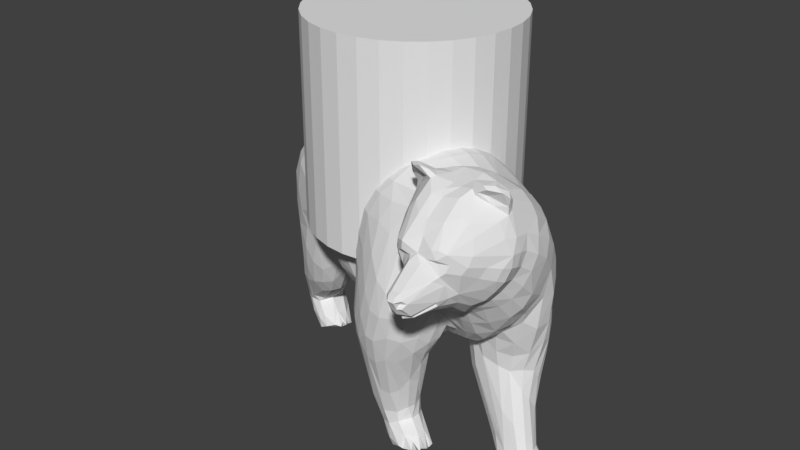 # Source: bear_holder.blend  (saved by Blender 2.79.0; exported with 4.5.12 LTS)
import bpy
from mathutils import Matrix  # noqa: F401  (used for matrix-valued properties, if any)

bpy.ops.wm.read_factory_settings(use_empty=True)
scene = bpy.context.scene
scene.name = 'Scene'

# ---- collections
col_collection_1 = bpy.data.collections.new('Collection 1'); scene.collection.children.link(col_collection_1)

# ---- world
world_world = bpy.data.worlds.new('World'); scene.world = world_world
world_world.color = (0.05088, 0.05088, 0.05088)
world_world.use_sun_shadow = False
world_world.sun_shadow_jitter_overblur = 0.0
world_world.cycles.sampling_method = 'MANUAL'

# ---- meshes
me_cylinder = bpy.data.meshes.new('Cylinder')
me_cylinder.from_pydata([(0.0, 1.0, -1.0), (0.0, 1.0, 1.0), (0.1951, 0.9808, -1.0), (0.1951, 0.9808, 1.0), (0.3827, 0.9239, -1.0), (0.3827, 0.9239, 1.0), (0.5556, 0.8315, -1.0), (0.5556, 0.8315, 1.0), (0.7071, 0.7071, -1.0), (0.7071, 0.7071, 1.0), (0.8315, 0.5556, -1.0), (0.8315, 0.5556, 1.0), (0.9239, 0.3827, -1.0), (0.9239, 0.3827, 1.0), (0.9808, 0.1951, -1.0), (0.9808, 0.1951, 1.0), (1.0, 7.55e-08, -1.0), (1.0, 7.55e-08, 1.0), (0.9808, -0.1951, -1.0), (0.9808, -0.1951, 1.0), (0.9239, -0.3827, -1.0), (0.9239, -0.3827, 1.0), (0.8315, -0.5556, -1.0), (0.8315, -0.5556, 1.0), (0.7071, -0.7071, -1.0), (0.7071, -0.7071, 1.0), (0.5556, -0.8315, -1.0), (0.5556, -0.8315, 1.0), (0.3827, -0.9239, -1.0), (0.3827, -0.9239, 1.0), (0.1951, -0.9808, -1.0), (0.1951, -0.9808, 1.0), (-3.258e-07, -1.0, -1.0), (-3.258e-07, -1.0, 1.0), (-0.1951, -0.9808, -1.0), (-0.1951, -0.9808, 1.0), (-0.3827, -0.9239, -1.0), (-0.3827, -0.9239, 1.0), (-0.5556, -0.8315, -1.0), (-0.5556, -0.8315, 1.0), (-0.7071, -0.7071, -1.0), (-0.7071, -0.7071, 1.0), (-0.8315, -0.5556, -1.0), (-0.8315, -0.5556, 1.0), (-0.9239, -0.3827, -1.0), (-0.9239, -0.3827, 1.0), (-0.9808, -0.1951, -1.0), (-0.9808, -0.1951, 1.0), (-1.0, 9.656e-07, -1.0), (-1.0, 9.656e-07, 1.0), (-0.9808, 0.1951, -1.0), (-0.9808, 0.1951, 1.0), (-0.9239, 0.3827, -1.0), (-0.9239, 0.3827, 1.0), (-0.8315, 0.5556, -1.0), (-0.8315, 0.5556, 1.0), (-0.7071, 0.7071, -1.0), (-0.7071, 0.7071, 1.0), (-0.5556, 0.8315, -1.0), (-0.5556, 0.8315, 1.0), (-0.3827, 0.9239, -1.0), (-0.3827, 0.9239, 1.0), (-0.1951, 0.9808, -1.0), (-0.1951, 0.9808, 1.0)], [], [(0, 1, 3, 2), (2, 3, 5, 4), (4, 5, 7, 6), (6, 7, 9, 8), (8, 9, 11, 10), (10, 11, 13, 12), (12, 13, 15, 14), (14, 15, 17, 16), (16, 17, 19, 18), (18, 19, 21, 20), (20, 21, 23, 22), (22, 23, 25, 24), (24, 25, 27, 26), (26, 27, 29, 28), (28, 29, 31, 30), (30, 31, 33, 32), (32, 33, 35, 34), (34, 35, 37, 36), (36, 37, 39, 38), (38, 39, 41, 40), (40, 41, 43, 42), (42, 43, 45, 44), (44, 45, 47, 46), (46, 47, 49, 48), (48, 49, 51, 50), (50, 51, 53, 52), (52, 53, 55, 54), (54, 55, 57, 56), (56, 57, 59, 58), (58, 59, 61, 60), (3, 1, 63, 61, 59, 57, 55, 53, 51, 49, 47, 45, 43, 41, 39, 37, 35, 33, 31, 29, 27, 25, 23, 21, 19, 17, 15, 13, 11, 9, 7, 5), (60, 61, 63, 62), (62, 63, 1, 0), (0, 2, 4, 6, 8, 10, 12, 14, 16, 18, 20, 22, 24, 26, 28, 30, 32, 34, 36, 38, 40, 42, 44, 46, 48, 50, 52, 54, 56, 58, 60, 62)])
me_cylinder.use_remesh_preserve_volume = False
me_cylinder.use_remesh_preserve_attributes = False
me_cylinder.use_mirror_vertex_groups = False
me_cylinder.update()
me_ours = bpy.data.meshes.new('Ours')
me_ours.from_pydata([(-1.048, 0.8243, 2.586), (-0.8735, 0.828, 2.652), (-0.9396, 0.9888, 2.509), (-1.034, -0.1496, 2.452), (-0.8569, -0.3257, 2.299), (-0.7621, -0.2831, 2.489), (-1.266, 0.9791, 2.293), (-1.47, 0.8207, 2.183), (-1.361, 0.7587, 2.378), (-1.111, 1.051, 1.35), (-0.9377, 0.9035, 0.9234), (-1.203, 0.9202, 1.496), (-0.7845, 0.6699, 0.7705), (-0.8508, 0.7606, 0.3638), (-0.6349, 0.6318, 0.694), (-0.4374, 1.173, 1.065), (-0.5535, 1.273, 1.534), (-0.3149, 1.147, 1.495), (-0.4189, -0.3961, 2.622), (-0.01137, -0.4372, 2.661), (-0.392, -0.2665, 2.739), (-0.2329, 1.005, 0.9848), (-0.1775, 1.009, 1.403), (-0.122, 0.8788, 1.204), (0.8735, -0.8031, 1.447), (0.8641, -0.874, 1.59), (0.7734, -0.9556, 1.328), (-0.3498, 0.7812, 2.736), (-0.1818, 0.6924, 2.749), (-0.05263, 0.7727, 2.61), (1.347, 0.08955, 1.844), (1.171, 0.1919, 1.985), (1.456, -0.04837, 2.111), (1.014, -0.8334, 1.614), (0.8643, -0.8909, 1.739), (0.9376, -0.797, 1.54), (1.541, -0.7256, 1.727), (1.364, -0.6772, 1.499), (1.471, -0.5999, 1.572), (0.7985, 0.1887, 0.9769), (0.7105, 0.09132, 1.243), (0.7958, 0.2576, 1.413), (1.351, -0.5083, 1.441), (1.31, -0.572, 1.398), (1.174, -0.4745, 1.295), (-0.7526, -0.4572, 2.114), (-0.6937, -0.4399, 2.311), (-0.0441, 0.2328, 0.9029), (-0.2703, 0.3539, 0.9029), (-0.211, 0.4874, 0.9675), (-0.8824, -0.2618, 1.675), (-0.7819, -0.3972, 1.56), (-0.8003, -0.4273, 1.8), (-1.332, 0.8786, 1.835), (-1.441, 0.9291, 1.81), (-1.38, 0.9521, 1.95), (0.6317, 0.3726, 1.397), (0.8005, 0.3195, 1.687), (0.1511, 0.2905, 0.9789), (0.2357, 0.04744, 0.9532), (-1.166, 0.8682, 2.476), (-1.085, 1.007, 2.408), (-0.8516, 1.299, 1.464), (-0.5958, 1.244, 1.173), (-0.7273, 1.247, 1.144), (-0.6299, -0.3187, 1.207), (-0.585, -0.1861, 1.06), (-0.4042, -0.3047, 1.068), (0.4103, -0.8901, 0.5552), (0.4942, -0.8589, 0.6139), (0.4898, -1.048, 1.028), (-0.02759, -0.6859, 0.8871), (0.06563, -0.7246, 0.424), (-0.02521, -0.8343, 1.086), (-0.1228, -0.7367, 1.965), (-0.08308, -0.7706, 1.653), (0.0791, -0.922, 1.69), (0.3758, -0.2429, 1.014), (0.5162, -0.1094, 1.028), (0.6776, -0.336, 1.09), (1.218, -0.4322, 0.2459), (1.287, -0.4789, 0.2886), (0.9691, -0.3731, 0.8422), (0.3472, -0.3858, 0.8783), (0.4629, -0.432, 0.8709), (0.4056, -0.4628, 0.4077), (0.0678, -0.4628, 0.985), (0.05932, -0.539, 0.5095), (-0.05195, -0.5758, 1.097), (0.2256, 0.09531, 2.775), (-0.2551, 0.1725, 2.896), (0.1403, -0.03201, 2.788), (0.747, 0.2495, 2.463), (0.6129, 0.2071, 2.604), (0.9648, -0.007199, 2.634), (-0.6263, 0.5973, 1.058), (-0.4198, 0.5874, 1.036), (-0.5643, 0.5057, 0.9742), (-1.595, 0.5682, 1.598), (-1.458, 0.6698, 1.674), (-1.494, 0.589, 1.355), (0.8961, -0.1268, 2.752), (1.679, -0.6442, 1.959), (1.64, -0.461, 1.856), (1.687, -0.3971, 2.086), (-0.9516, -0.2426, 1.643), (-1.029, -0.2402, 1.516), (-0.9805, -0.1785, 1.28), (-1.076, 0.4374, 1.061), (-0.9877, 0.3151, 1.035), (-1.306, 0.5153, 0.6149), (1.632, -0.4017, 1.797), (1.654, -0.2743, 1.79), (1.326, -0.372, 0.9286), (1.335, -0.4704, 0.5687), (1.466, -0.4699, 0.4721), (1.177, -0.3732, 0.2276), (0.965, -0.2658, 0.4881), (1.003, -0.1872, 0.3796), (1.447, -0.09534, 0.4792), (1.506, -0.2045, 0.5347), (1.597, -0.2883, 0.2052), (-1.522, -0.04607, 1.582), (-1.642, 0.09307, 1.693), (-1.59, 0.04062, 1.284), (-1.369, -0.1292, 2.052), (-1.298, -0.05422, 2.29), (-1.512, 0.02237, 2.086), (1.476, -0.1895, 0.1709), (1.427, -0.2352, 0.0365), (1.297, 0.01685, 0.4659), (1.175, 0.1904, 0.8889), (0.9382, 0.2461, 1.097), (0.9154, 0.309, 1.547), (-0.2953, -0.6548, 2.181), (-0.5758, -0.5847, 1.974), (-0.2772, -0.6699, 1.965), (-0.4462, -0.4347, 1.222), (-0.4916, 1.073, 2.413), (0.007165, 0.8248, 2.469), (-0.1061, 0.9291, 2.251), (0.5201, 0.6255, 1.828), (0.746, 0.4216, 1.87), (0.6156, 0.5215, 1.636), (0.4637, -0.9532, 2.219), (0.3157, -0.9146, 2.27), (0.299, -0.9909, 1.983), (0.441, -0.6791, 2.714), (0.6683, -0.8176, 2.603), (0.7298, -0.7448, 2.701), (0.2096, 0.7043, 1.371), (0.229, 0.7574, 1.553), (0.4251, 0.6477, 1.534), (0.2677, 0.3945, 1.074), (0.4927, 0.2351, 1.126), (0.4184, 0.1106, 1.04), (-0.1543, 0.1078, 0.8805), (-0.2074, -0.05162, 0.9074), (-0.5137, 0.1257, 0.9059), (-1.284, 0.1617, 2.498), (-1.392, 0.05259, 2.29), (-0.8266, 0.1742, 2.815), (-0.845, 0.414, 2.812), (-1.013, 0.2959, 2.736), (0.1986, -0.4099, 1.078), (0.2793, -0.3257, 1.03), (0.4031, -0.4019, 1.075), (-0.2137, -0.5315, 1.253), (-0.1732, -0.404, 1.093), (0.05038, -0.4872, 1.151), (-1.137, 0.2614, 0.6274), (-1.418, 0.3139, 0.3083), (-1.391, 0.4476, 0.3473), (-1.698, 0.3257, 1.546), (-1.633, 0.3816, 1.114), (-1.655, 0.284, 1.124), (0.9329, -0.8091, 2.872), (0.8613, -0.7703, 2.753), (0.8154, -0.8221, 2.692), (-1.188, 0.5446, 1.181), (-1.381, 0.571, 0.9727), (-1.342, 0.6, 1.233), (-1.136, 0.8209, 1.374), (0.144, -0.9274, 1.928), (0.2539, -1.037, 1.644), (0.2614, -1.022, 0.9614), (0.3225, -0.9128, 0.5705), (0.37, -1.04, 0.9535), (-1.817, 0.5368, 0.346), (-1.699, 0.524, 0.6817), (-1.72, 0.6257, 0.3912), (-1.418, 0.6009, 0.6112), (-1.526, 0.6312, 0.6363), (0.7279, -0.4801, 1.156), (1.027, -0.6088, 1.263), (0.9638, -0.6577, 1.353), (-0.9183, 1.005, 0.9246), (-1.008, 1.153, 1.276), (-0.8701, 1.104, 0.9517), (-0.4711, 0.928, 2.13e-07), (-0.7872, 1.022, 4.971e-08), (-0.5715, 1.057, 7.519e-08), (-0.8097, -0.007281, 2.759), (-0.9199, -0.09075, 2.623), (-0.6252, -0.2605, 2.638), (-1.075, 0.01907, 2.607), (-1.002, 0.1138, 2.704), (-1.195, 0.2682, 2.615), (-0.8389, 0.5411, 1.071), (-1.283, 0.7039, 1.653), (-1.135, 0.7054, 1.404), (-1.176, 0.6063, 1.393), (0.6835, -0.9676, 2.066), (0.6199, -0.9351, 2.275), (0.5356, -1.094, 1.74), (0.1849, 0.634, 2.573), (0.3892, 0.3307, 2.64), (0.538, 0.3749, 2.49), (0.3039, 0.7576, 2.108), (0.7653, 0.3983, 1.976), (-0.8827, 0.1374, 1.165), (-0.9918, 0.3447, 1.177), (-0.8067, 0.06325, 1.096), (-0.8413, -0.02578, 1.249), (-0.7034, -0.07484, 1.067), (-0.7337, -0.2312, 1.21), (-0.3583, 1.047, 2.307), (-0.4598, 1.182, 2.121), (-1.04, 1.25, 1.962), (-0.9412, 1.256, 2.074), (-0.8378, 1.312, 1.852), (-0.531, -0.5507, 1.51), (-0.6551, -0.5385, 1.73), (-0.6915, -0.4568, 1.515), (-0.9221, 0.8047, 0.475), (-0.9059, 1.002, 0.7949), (-0.8548, 1.089, 0.8173), (-0.8776, 1.098, 0.4518), (-0.01972, 0.5942, 2.736), (-0.1739, 0.3094, 2.876), (1.384, -0.8003, 1.651), (-0.762, 1.16, 0.9024), (-0.7075, 1.179, 0.4323), (-0.815, 1.142, 0.1726), (-0.5514, 1.187, 0.9034), (0.8225, -0.06086, 0.7071), (0.8446, 0.113, 0.8146), (1.001, -0.04111, 0.4528), (1.018, 0.121, 0.6814), (0.9671, 0.194, 0.8716), (-1.133, 0.1396, 0.6067), (-0.9217, 0.03774, 0.9865), (-1.092, -0.01097, 0.7715), (-0.6154, 1.174, 0.4743), (-0.5315, 1.14, 0.4836), (-0.5855, 1.088, 0.1381), (-0.2893, 1.003, 0.7503), (-0.3076, 0.9106, 0.5988), (0.4994, -0.7433, 0.3633), (0.4315, -0.8141, 0.3206), (0.05281, -0.6365, 0.4395), (0.5904, -0.4273, 2.829), (0.2812, -0.426, 2.734), (0.7196, -0.1721, 2.805), (0.4139, 0.0002645, 2.761), (0.3328, -0.1247, 2.778), (-1.67, 0.4797, 1.644), (-1.524, 0.5898, 2.188), (-1.636, 0.4289, 1.993), (-1.498, 0.4058, 2.301), (0.8064, -0.2578, 0.9705), (0.8944, -0.3422, 1.161), (0.7705, -0.2241, 1.14), (0.3256, -0.4279, 0.4341), (0.3266, -0.554, 1.707e-06), (0.5137, -0.716, 1.896e-06), (0.2409, -0.7032, 1.815e-06), (1.488, -0.3194, 1.153), (1.602, -0.233, 1.474), (1.581, -0.3756, 1.465), (1.403, -0.4213, 1.264), (1.308, -0.4759, 1.372), (1.216, -0.4426, 1.264), (-0.5742, 0.8367, 0.217), (-0.4982, 0.6495, 0.637), (-0.6325, 0.7519, 0.326), (-0.5168, 0.9761, 0.1897), (0.1716, -0.8481, 0.4296), (0.3008, -0.8455, 0.2945), (0.4363, -0.886, 2.024e-06), (-1.001, -0.2582, 2.249), (-1.181, -0.2486, 1.965), (-1.221, -0.2198, 1.616), (-1.106, -0.262, 1.72), (0.09564, 0.5084, 1.068), (0.1494, 0.6367, 1.222), (0.3637, 0.4998, 1.208), (-0.3695, 0.7106, 0.6163), (-0.3025, 0.8036, 0.619), (-0.3861, 0.444, 2.891), (-0.6123, 0.5657, 2.843), (-0.5739, 0.3548, 2.894), (-0.2676, 0.5463, 2.841), (-0.4487, 0.6554, 2.82), (-1.2, 0.07243, 0.5848), (-1.457, 0.2336, 0.3233), (-1.499, -0.01605, 0.9333), (-1.347, -0.1267, 1.144), (-1.479, -0.06271, 1.338), (-1.1, 1.177, 2.127), (-1.289, 1.025, 1.806), (1.323, 0.008258, 2.262), (1.099, 0.09876, 2.369), (1.291, -0.05781, 2.427), (1.612, -0.2106, 2.084), (0.626, -1.119, 1.532), (0.7054, -1.068, 1.445), (0.6626, -1.066, 1.767), (0.5615, -1.107, 1.311), (0.3939, -1.103, 1.214), (-1.503, 0.3843, 4.213e-07), (-1.753, 0.4996, 0.1704), (-1.675, 0.5943, 0.1635), (-1.646, 0.2318, 0.2602), (-1.492, 0.03041, 0.6333), (-1.593, 0.08244, 0.6437), (1.665, -0.3466, 2.282), (1.532, -0.2517, 2.401), (0.8894, -0.7099, 1.385), (0.7877, -0.5855, 1.261), (0.6514, -0.7524, 0.9189), (0.4996, -0.5796, 0.3744), (0.6464, -0.6375, 0.9685), (-0.08677, -0.5472, 2.563), (0.1525, -0.6744, 2.572), (0.2057, -0.5476, 2.67), (0.1414, -0.8552, 2.255), (-0.9069, 0.8531, 0.1322), (-0.9379, 0.9412, 0.1393), (-0.8276, 0.908, 1.389e-07), (-0.5405, 0.6393, 4.463e-07), (-0.8352, 0.8051, 0.04711), (-1.493, 0.5687, 0.2955), (-1.576, 0.6291, 0.257), (-1.386, 0.4642, 3.816e-07), (0.1014, 0.8745, 2.028), (0.1111, 0.8408, 2.269), (-0.0412, 0.8981, 1.892), (-0.09206, 0.7729, 1.486), (-0.1223, 0.8875, 1.75), (1.621, -0.3766, 0.2247), (1.556, -0.2429, 1.751e-06), (1.319, -0.3731, 0.03206), (-0.936, 0.4353, 1.098), (-0.6588, 0.3927, 0.9443), (-0.7284, 0.2842, 0.9611), (-0.3605, 0.2231, 0.8817), (-1.773, 0.316, 0.2521), (-1.659, 0.3918, 0.9276), (-1.772, 0.3695, 0.6163), (-1.669, 0.288, 0.968), (-0.287, 1.115, 1.706), (-0.4154, 1.198, 1.739), (-0.331, 1.13, 2.029), (-0.09942, 0.8923, 1.501), (0.8138, -0.6989, 1.23), (0.7291, -0.7965, 1.075), (0.7984, -0.8323, 1.228), (-0.5763, -0.5468, 2.203), (-0.09306, -0.6429, 2.444), (0.2463, -0.8156, 2.47), (0.7069, 0.404, 2.168), (0.2518, 0.7486, 2.301), (1.157, 0.1412, 2.189), (0.9754, 0.2649, 2.058), (0.9233, 0.2168, 2.321), (-1.275, 0.1882, 0.07818), (-1.325, 0.2881, 0.185), (-1.594, 0.1997, 0.1391), (-0.3735, 0.9524, 0.09865), (-0.4619, 0.6633, 0.1152), (-0.6631, 0.7803, 0.1956), (0.6902, -0.6271, 1.864e-06), (0.4576, -0.5021, 0.1872), (0.7596, -0.7116, 0.06215), (0.5201, -0.7112, 0.235), (0.5626, -0.8735, 0.1566), (0.6624, -0.7878, 0.1398), (-1.405, 0.4578, 0.2868), (-1.41, 0.5275, 0.05574), (-1.393, 0.5267, 0.1527), (-0.5592, 1.221, 2.13), (-0.7956, 1.171, 2.316), (-0.6221, 1.129, 2.381), (-0.7074, 0.9172, 2.631), (-0.2229, 0.65, 1.131), (-0.03569, 0.5664, 1.073), (-1.527, 0.7375, 2.133), (-1.437, 0.5796, 2.35), (-1.037, 0.5314, 2.707), (-1.27, 0.5318, 2.55), (-1.161, 0.4152, 2.644), (1.157, 0.09891, 0.6055), (1.485, -0.02426, 1.085), (1.473, -0.08735, 0.7919), (1.415, 0.01091, 0.7308), (0.676, -1.059, 1.29), (0.5917, -0.9917, 1.022), (1.501, -0.05229, 1.905), (1.499, -0.01236, 1.332), (1.439, 0.05739, 1.114), (1.368, 0.1264, 1.079), (-1.519, 0.5471, 0.9328), (-1.481, 0.5442, 1.074), (0.116, -0.4615, 0.509), (0.2189, -0.3889, 0.7917), (0.2225, -0.4157, 0.4908), (0.2252, -0.6117, 0.03922), (-0.137, 0.7506, 1.088), (-0.09799, 0.8061, 1.26), (-1.071, 1.24, 1.689), (-1.104, 1.166, 1.519), (-1.211, 1.135, 1.81), (-0.9582, 1.247, 1.406), (-1.68, 0.1845, 1.404), (-1.631, 0.3215, 2.037), (-1.58, 0.2189, 2.122), (1.061, 0.275, 1.846), (1.207, 0.2181, 1.373), (1.024, 0.2891, 1.564), (-0.9304, 0.1852, 1.019), (-1.25, 0.43, 0.5727), (1.603, -0.4542, 0.2247), (1.727, -0.5496, 0.1448), (1.781, -0.4781, 0.1102), (1.415, -0.522, 0.2042), (1.547, -0.5044, 0.2225), (1.049, -0.7665, 2.927), (1.3, -0.6989, 2.929), (1.31, -0.3412, 2.683), (1.178, -0.4548, 2.78), (1.449, -0.3457, 0.7611), (1.521, -0.629, 2.82), (-1.643, 0.178, 1.011), (-1.706, 0.195, 0.5673), (-1.596, 0.07972, 0.9333), (0.5758, -0.5216, 0.9611), (0.464, -0.5202, 0.3667), (0.663, -0.5125, 1.099), (0.1557, -1.012, 1.108), (0.05049, -0.9278, 1.078), (-0.9791, 0.6961, 1.248), (-0.7904, 0.629, 1.116), (-0.9968, 0.787, 1.11), (-0.8359, 0.6568, 1.017), (0.08981, -0.1654, 2.772), (-0.2967, -0.1451, 2.817), (0.07495, -0.3216, 2.726), (0.2833, -0.2677, 2.765), (1.263, -0.2102, 0.18), (1.208, -0.3056, 0.1825), (1.107, -0.1355, 0.3036), (-1.518, 0.2187, 0.272), (-1.457, 0.1439, 0.1164), (-1.563, 0.1847, 0.3384), (-1.308, 0.04797, 0.5529), (0.1108, -0.7975, 0.4212), (-0.306, -0.1816, 0.97), (-0.07987, -0.2935, 1.007), (-0.03753, 0.6935, 1.264), (0.02809, 0.7548, 1.436), (0.08124, 0.8315, 1.689), (-0.6668, 1.185, 0.8884), (-0.3124, 0.04303, 2.885), (-0.6386, 0.2412, 2.888), (-1.448, 0.1531, 6.365e-07), (-1.285, 0.2912, 5.581e-07), (-1.358, 0.1487, 0.04612), (-0.8312, 0.6644, 2.749), (0.654, -0.3017, 2.836), (1.161, -0.175, 2.648), (1.181, -0.02886, 0.3571), (1.327, -0.1329, 0.2257), (-1.336, -0.03514, 0.6923), (-1.133, -0.1899, 1.277), (-1.246, -0.1339, 0.9993), (-1.13, -0.1208, 0.9416), (1.619, -0.6759, 1.819), (1.548, -0.5173, 1.678), (1.488, -0.4598, 1.532), (-0.501, -0.6119, 1.752), (-0.3257, -0.635, 1.595), (-0.9253, 0.8933, 0.7436), (-0.9497, 0.9113, 0.4839), (-0.2622, -0.5893, 1.383), (-0.2045, -0.6457, 1.653), (1.757, -0.4009, 0.1213), (0.216, 0.7091, 2.449), (0.6198, 0.4108, 2.333), (-1.484, 0.1485, 2.239), (-1.395, 0.2637, 2.408), (-1.338, 0.4304, 2.501), (1.669, -0.6532, 0.07226), (1.515, -0.5761, 2.031e-06), (1.633, -0.3667, 1.879e-06), (1.73, -0.5524, 2.065e-06), (-0.2657, 0.6493, 0.9584), (-0.4487, 0.6034, 0.8578), (0.6448, -0.6883, 0.1401), (0.5166, -0.6079, 0.2222), (1.358, -0.5256, 0.09101), (1.485, -0.6006, 0.05722), (1.286, 0.1692, 1.021), (1.324, 0.0922, 0.7414), (-1.023, 1.124, 2.297), (-0.8707, 1.07, 2.449), (-0.7914, 0.2018, 1.016), (-0.5208, -0.04604, 0.9624), (-0.5269, -0.5257, 2.337), (-0.07105, -0.7229, 2.296), (0.4048, 0.5871, 1.359), (0.5416, 0.341, 1.228), (-0.3732, 0.7776, 3.689e-07), (-0.6677, 0.6941, 0.06659), (-0.4759, 0.6185, 0.08903), (-0.7764, 0.7737, 0.1416), (0.4166, -1.067, 1.815), (0.3573, -1.096, 1.509), (0.4848, -1.123, 1.495), (-1.641, 0.5249, 1.825), (-1.565, 0.5859, 2.044), (-1.548, 0.6269, 1.862), (-0.8414, -0.1884, 1.438), (-0.9649, -0.07456, 1.039), (-0.8605, -0.1137, 1.318), (0.7011, 0.05916, 1.089), (0.8618, -0.2128, 0.6575), (0.7253, -0.1166, 0.9794), (0.7562, -0.5151, 2.842), (0.8069, -0.6631, 2.771), (0.8918, -0.269, 2.811), (0.8309, -0.3914, 2.848), (-0.629, 1.283, 1.929), (-0.7215, 1.259, 2.105), (1.014, -0.6251, 2.818), (0.9511, -0.7055, 2.811), (0.6156, -0.0749, 1.104), (0.7097, -0.08341, 1.167), (-1.436, 0.7307, 1.831), (-1.513, 0.6968, 2.022), (-1.515, 0.8042, 1.795), (-1.449, 0.9582, 2.003), (-1.446, 0.9533, 1.91), (-1.295, 0.4554, 4.126e-07), (-1.196, 0.3594, 0.05648), (-1.508, 0.2638, 5.247e-07), (-1.733, 0.6183, 0.2491), (-1.626, 0.6493, 0.3882), (0.3614, -0.7781, 2.6), (-1.546, 0.7931, 1.981), (1.222, -0.6278, 1.344), (1.122, -0.5794, 1.261), (-0.7651, 0.7558, 0.2799), (-0.3292, 0.9096, 2.595), (-0.6966, 1.043, 2.513), (-0.9602, -0.2977, 2.105), (-1.287, 0.8519, 1.645), (-1.342, 0.6618, 1.492), (1.538, -0.1055, 1.216), (1.487, -0.2286, 0.9278), (1.491, -0.1634, 0.8166), (1.493, -0.2894, 0.6657), (-0.3164, 1.108, 1.232), (-0.1401, 0.9572, 1.637), (-0.2057, 1.036, 1.803), (0.4934, 0.1119, 2.711), (0.3052, 0.2126, 2.731), (1.306, -0.4285, 0.05648), (-1.446, 0.8415, 1.753), (-1.355, 0.7801, 1.805), (-0.5866, -0.1581, 2.758), (-0.4826, 0.1354, 2.903), (-0.6754, 0.07347, 2.85), (-0.5217, -0.0293, 2.853), (-0.9677, 1.292, 1.753), (-0.7826, 1.317, 1.628), (-1.676, 0.2734, 1.883), (-1.69, 0.2113, 1.647), (-1.686, 0.3914, 1.814), (1.235, -0.8364, 1.606), (1.215, -0.7332, 1.444), (0.5433, -0.5336, 0.04094), (0.4154, -0.4835, 1.668e-06), (0.607, -0.5966, 1.816e-06), (-0.09255, 0.4387, 2.826), (1.825, -0.387, 0.05031), (1.726, -0.2957, 1.841e-06), (1.548, -0.2268, 0.1857), (1.731, -0.3473, 1.887e-06), (0.3485, -0.4906, 1.657e-06), (0.2666, -0.5272, 0.06511), (-0.4199, -0.5004, 2.483), (1.549, -0.3927, 2.596), (1.36, -0.2433, 2.582), (1.474, -0.4198, 2.686), (1.719, -0.667, 2.515), (1.621, -0.4105, 2.512), (1.667, -0.6226, 2.635), (0.7549, -1.008, 1.747), (0.8484, -0.4406, 1.134), (1.032, -0.4144, 1.214), (1.054, -0.3905, 0.9809), (-0.9329, 1.015, 0.4612), (-0.7779, 1.112, -2.616e-08), (-0.8788, 1.028, 0.03798), (-0.9018, 1.06, 0.09841), (0.2558, 0.7838, 1.738), (0.4321, 0.6812, 1.704), (0.336, 0.7517, 1.895), (-1.815, 0.4088, 0.2143), (-1.595, 0.2344, 0.06215), (-1.773, 0.2965, 0.5132), (1.209, -0.4137, 1.106), (-1.34, 1.009, 2.082), (-1.386, 0.931, 2.183), (-1.146, 1.2, 1.92), (-1.248, 1.08, 2.129), (0.2393, -0.7808, 0.131), (-1.626, 0.596, 0.6639), (-1.568, 0.4795, 1.098), (0.7136, -0.9383, 1.141), (0.5766, -0.8178, 0.7448), (0.5842, -0.7022, 0.674), (-0.6952, 1.309, 1.765), (-0.6942, 1.3, 1.442), (-1.641, 0.1553, 1.925), (-1.556, -0.009869, 1.869), (-0.901, 0.9382, 0.05204), (-0.1579, -0.6915, 1.798), (-0.1217, -0.66, 1.624), (-0.07717, -0.6261, 1.416), (-0.07909, -0.7647, 1.523), (-0.2169, 0.7754, 0.8122), (-0.2128, 0.8925, 0.8188), (-1.207, -0.052, 0.7389), (-0.08194, -0.7548, 1.35), (0.004658, -0.8719, 1.567), (1.563, -0.1311, 1.551), (1.599, -0.1653, 1.88), (1.561, -0.2171, 1.267), (0.5563, -0.4615, 1.135), (-0.4235, 1.094, 0.6079), (-1.2, 0.6741, 2.56), (1.735, -0.5562, 2.263), (1.706, -0.4864, 2.406), (0.4119, -0.862, 2.463), (0.6396, -0.875, 2.483), (-1.115, 0.5279, 1.264), (-1.029, 0.6276, 1.229), (0.203, -1.044, 1.382), (0.06614, -0.963, 1.26), (-0.02636, -0.8714, 1.271), (1.088, -0.547, 2.819), (0.7425, -0.9367, 2.163), (0.7366, -0.9122, 2.399), (0.7572, -0.8669, 2.573), (-1.406, -0.1381, 1.768), (-0.3644, 0.6849, 0.1149), (-0.3934, 0.8572, 0.1539), (-0.5251, 0.8949, 0.217), (1.172, -0.7328, 2.947), (-0.6339, 0.596, 0.9283), (-0.8927, 0.7727, 0.844), (-1.642, 0.6392, 0.2318), (0.6868, -0.9178, 0.073), (0.5756, -0.9157, 0.04193), (0.3949, -0.8822, 0.05944), (0.3485, -0.8338, 0.1652), (1.432, -0.3139, 0.9532), (-0.4121, 0.2675, 2.911), (-0.6579, 0.0623, 0.9776), (-0.514, 0.3104, 0.9022), (0.5578, -0.9472, 0.07892), (-0.5366, 0.858, 2.693), (-0.6676, 0.7458, 2.756), (-0.1756, 0.9775, 1.992), (-0.05555, 0.9231, 2.04), (-0.3416, 0.7592, 0.09545), (-0.4788, 0.6565, 4.471e-07), (-0.4107, 0.6097, 0.05969), (1.606, -0.6179, 2.73), (1.786, -0.6211, 0.05623), (1.628, -0.6352, 2.111e-06), (-1.286, 0.5485, 0.8664), (0.5489, 0.4577, 1.359), (0.5952, 0.5017, 1.516), (-0.5249, 0.9967, 2.559), (0.1067, -0.04941, 0.9202), (1.335, -0.2636, 0.06067), (-0.9398, -0.3017, 1.945), (-0.7628, -0.4685, 1.958), (0.6163, -0.8429, 2.032e-06), (-0.2454, 1.019, 2.117), (-1.211, 0.01608, 2.471), (-0.2913, 0.8415, 0.06807), (-0.3603, 0.9164, 2.515e-07), (-1.401, 0.1617, 0.1623), (-1.027, -0.2709, 1.836), (-1.274, -0.1702, 1.397), (-1.409, -0.05588, 0.845), (-0.01562, 0.3934, 0.9636), (1.121, -0.002603, 2.514), (1.384, 0.1099, 1.403), (1.201, 0.2111, 1.752), (-1.525, 0.8955, 1.805), (-0.7035, 1.142, 0.1075), (0.5775, -0.7489, 1.941e-06), (0.8831, -0.3039, 0.7673), (-0.6639, -0.4018, 1.353), (-0.7567, -0.3221, 1.351), (-0.4329, 0.4274, 0.9256), (-0.4976, -0.5044, 1.366), (-1.835, 0.4378, 0.3078), (-1.807, 0.5325, 0.236), (0.7586, -0.7907, 0.05525), (0.6652, -0.7805, 1.991e-06), (0.7153, -0.7086, 1.941e-06), (1.83, -0.57, 0.05204), (0.7594, -0.8804, 0.06117), (0.6451, -0.8532, 0.112), (-0.2169, 1.064, 1.59), (1.096, -0.7206, 1.411), (-0.8931, -0.1852, 1.451), (0.8665, 0.3407, 1.875), (-1.752, 0.4495, 0.6477), (0.2932, -1.083, 1.222), (-0.04661, -0.5828, 1.29), (-0.08203, -0.7257, 1.146), (0.5157, -0.6665, 0.3571), (0.3012, -0.8007, 1.915e-06), (1.224, -0.3951, 0.953), (1.355, -0.3764, 1.098), (0.4428, -0.8121, 0.2165), (-1.279, 0.3764, 0.1329), (0.876, -0.9334, 1.958), (0.7743, -0.9495, 1.945), (0.8841, -0.8951, 1.818), (0.05282, -0.1863, 0.9485), (-0.3216, 1.099, 1.01), (0.719, 0.03526, 0.9616), (-0.3402, 0.6443, 0.06116), (-0.08227, -0.7529, 2.107), (-1.598, 0.4782, 0.9547), (-1.176, 0.5519, 1.289), (1.143, -0.8635, 1.63), (1.739, -0.4749, 2e-06), (1.777, -0.4075, 1.951e-06), (-0.574, -0.4165, 2.497), (-0.3415, 0.8422, 3.208e-07), (-0.3141, 0.6908, 0.05648), (-1.362, -0.1504, 1.552), (-1.275, 0.3853, 4.787e-07), (-1.216, 0.2199, 0.06462), (-0.3039, 0.6718, 0.7877), (-1.196, 0.28, 0.06807), (-0.5007, 1.236, 1.978), (1.758, -0.4402, 1.975e-06), (1.861, -0.5022, 0.05574), (0.6771, -0.8272, 2.034e-06), (-0.434, 0.6979, 4.226e-07), (-0.281, 0.7574, 0.07029), (-0.3167, 0.7892, 0.09693), (-1.142, -0.2249, 1.491), (-1.241, 0.2741, 0.09323), (1.341, -1.367, 2.764), (1.2, -1.205, 2.872), (1.189, -1.379, 2.74), (1.708, -0.9574, 2.601), (1.704, -0.8098, 2.58), (1.634, -0.9255, 2.797), (1.576, -1.319, 2.545), (1.674, -1.062, 2.614), (1.621, -1.061, 2.748), (1.305, -0.8305, 2.969), (1.428, -0.8393, 2.938), (1.191, -1.058, 2.935), (1.132, -0.8416, 2.971), (1.09, -0.9478, 2.955), (0.7827, -1.007, 2.534), (0.7906, -0.9435, 2.692), (0.7744, -0.9371, 2.438), (0.7901, -0.9811, 2.369), (0.8318, -1.0, 2.185), (0.8231, -1.167, 2.422), (1.582, -1.18, 2.209), (1.469, -1.338, 2.196), (1.544, -1.103, 2.058), (1.217, -1.328, 1.994), (1.296, -1.326, 2.003), (1.267, -1.548, 2.051), (0.983, -0.9403, 1.863), (1.019, -0.8869, 1.729), (1.079, -0.9471, 1.822), (1.093, -1.512, 2.116), (1.051, -1.416, 2.167), (1.092, -1.392, 2.082), (0.9992, -1.485, 2.575), (0.9488, -1.288, 2.744), (0.8822, -1.249, 2.659), (1.587, -1.245, 2.33), (1.525, -1.388, 2.396), (1.081, -1.503, 2.379), (1.161, -1.803, 2.296), (1.177, -1.575, 2.479), (1.367, -1.297, 2.028), (1.395, -1.44, 2.113), (1.341, -1.515, 2.082), (1.282, -1.793, 2.344), (1.379, -1.545, 2.361), (1.284, -1.574, 2.484), (1.218, -1.456, 2.65), (1.1, -1.368, 2.761), (1.072, -1.525, 2.594), (1.402, -1.49, 2.383), (1.381, -1.485, 2.488), (1.303, -1.527, 2.514), (1.12, -1.09, 1.872), (1.231, -1.138, 1.867), (1.158, -1.167, 1.904), (1.065, -1.279, 2.049), (1.015, -1.361, 2.186), (0.9584, -1.129, 2.015), (1.258, -1.225, 1.951), (1.345, -1.215, 1.972), (1.503, -0.9568, 1.98), (1.387, -0.9933, 1.888), (1.619, -1.084, 2.15), (1.728, -0.9118, 2.468), (1.717, -0.9384, 2.343), (1.7, -0.8604, 2.309), (0.9049, -1.141, 2.125), (1.153, -1.526, 2.501), (1.069, -1.49, 2.471), (1.516, -0.8601, 1.883), (1.726, -0.7485, 2.229), (1.749, -0.7056, 2.37), (1.221, -1.522, 2.537), (1.07, -1.528, 2.523), (0.9541, -0.883, 2.925), (1.035, -0.8643, 2.955), (0.8721, -1.048, 2.838), (1.421, -1.451, 2.3), (1.342, -1.789, 2.266), (1.411, -1.518, 2.188), (1.056, -1.467, 2.286), (1.074, -1.529, 2.167), (1.149, -1.793, 2.243), (1.159, -1.515, 2.066), (1.223, -1.677, 2.062), (1.546, -1.274, 2.67), (1.388, -1.522, 2.53), (1.339, -1.74, 2.143), (1.144, -1.734, 2.152), (1.318, -1.821, 2.227), (0.8935, -1.014, 2.044), (1.547, -1.047, 2.849), (1.429, -1.114, 2.921), (1.443, -1.267, 2.81), (1.309, -0.9607, 2.957), (1.628, -1.211, 2.424), (1.726, -1.013, 2.479), (1.72, -1.019, 2.367), (1.685, -1.052, 2.249), (1.649, -0.8897, 2.193), (1.606, -0.8239, 1.971), (1.46, -1.154, 2.007), (1.425, -1.291, 2.085), (1.34, -1.076, 1.867), (1.0, -1.265, 2.819), (1.015, -1.119, 2.941), (1.174, -1.146, 2.91), (1.104, -1.22, 2.882), (0.7735, -0.9113, 2.55), (0.8697, -1.187, 2.263), (0.866, -1.308, 2.509), (0.9389, -1.421, 2.461), (1.576, -0.924, 2.075), (1.678, -0.787, 2.09), (1.344, -1.195, 2.9), (1.342, -1.517, 2.599), (1.039, -1.476, 2.375), (0.965, -1.438, 2.411), (0.9017, -1.049, 2.911), (0.7504, -1.006, 2.877), (0.795, -0.9961, 2.815), (0.8109, -0.8932, 2.695), (0.8742, -0.8835, 2.831), (0.8628, -0.9133, 2.88), (0.8254, -0.9206, 2.83), (0.7638, -0.9629, 2.921), (0.8532, -1.065, 3.018), (0.9819, -0.9976, 2.956), (0.9193, -0.9344, 2.928), (1.644, -0.9858, 2.846), (1.672, -1.006, 2.927), (1.637, -1.057, 2.978), (1.584, -0.8955, 2.861), (1.508, -1.058, 2.92), (1.429, -0.9928, 2.956), (1.586, -0.9951, 2.983), (1.488, -0.9311, 2.936), (1.387, -1.094, 2.955), (1.491, -1.103, 3.015), (1.274, -1.085, 2.934), (1.189, -1.773, 2.136), (1.256, -1.808, 2.161), (1.215, -1.835, 2.217), (1.16, -1.008, 1.829), (1.401, -1.501, 2.608), (1.457, -1.477, 2.581), (1.23, -1.005, 1.822), (0.9597, -0.9977, 1.939), (1.029, -1.013, 1.896), (1.179, -1.69, 2.092), (1.323, -1.685, 2.1), (1.365, -1.53, 2.176), (1.311, -1.707, 2.134), (0.8322, -1.098, 2.987), (0.8169, -0.9976, 2.974), (0.943, -1.323, 2.258), (0.8917, -1.328, 2.383), (1.037, -1.079, 2.957), (0.9718, -1.089, 2.994), (1.722, -0.83, 2.443), (1.431, -1.4, 2.176), (1.4, -1.501, 2.141), (0.7964, -0.9503, 2.212), (1.202, -1.796, 2.339), (1.166, -0.9325, 1.77), (1.246, -0.9216, 1.756), (1.407, -0.9116, 1.834), (1.562, -1.356, 2.46), (0.7878, -0.9539, 2.818), (0.8048, -1.122, 2.593), (0.7998, -1.024, 2.748), (1.132, -1.544, 2.13), (1.155, -1.696, 2.123), (1.194, -1.72, 2.129), (1.252, -1.735, 2.127), (1.258, -1.76, 2.13), (1.277, -1.679, 2.067), (1.216, -1.532, 2.048), (1.163, -1.247, 1.964), (1.048, -1.167, 1.957), (1.536, -0.9036, 2.903), (1.646, -0.9932, 2.974), (1.659, -0.9582, 2.9), (1.521, -0.8154, 2.89), (1.253, -1.734, 2.085), (0.7694, -1.053, 2.989), (1.125, -1.296, 2.013), (1.662, -1.129, 2.282), (0.9006, -1.116, 3.016), (0.976, -1.115, 2.95), (0.7353, -0.9829, 2.904), (1.275, -1.833, 2.219), (1.577, -1.073, 3.026), (1.533, -1.116, 2.994), (1.468, -1.457, 2.493), (1.301, -1.002, 1.839), (1.007, -1.493, 2.486), (1.328, -0.9168, 1.781), (1.444, -1.474, 2.422), (1.641, -0.9787, 2.772), (1.696, -1.099, 2.389), (1.487, -1.28, 2.758), (1.447, -1.112, 2.949), (1.2, -1.812, 2.26), (1.206, -1.837, 2.323), (1.182, -1.831, 2.289), (1.217, -1.867, 2.284), (1.316, -1.822, 2.296), (1.287, -1.81, 2.256), (1.274, -1.844, 2.324), (1.274, -1.867, 2.283)], [], [(0, 1, 2), (3, 4, 5), (6, 7, 8), (9, 10, 11), (12, 13, 14), (15, 16, 17), (18, 19, 20), (21, 22, 23), (24, 25, 26), (27, 28, 29), (30, 31, 32), (33, 34, 35), (36, 37, 38), (39, 40, 41), (42, 43, 44), (45, 46, 4), (47, 48, 49), (50, 51, 52), (53, 54, 55), (40, 56, 57), (58, 59, 47), (6, 60, 61), (62, 63, 64), (65, 66, 67), (68, 69, 70), (71, 72, 73), (74, 75, 76), (77, 78, 79), (80, 81, 82), (83, 84, 85), (86, 87, 88), (89, 90, 91), (92, 93, 94), (95, 96, 97), (98, 99, 100), (101, 94, 93), (102, 103, 104), (105, 106, 107), (108, 109, 110), (104, 111, 112), (113, 114, 115), (116, 117, 118), (119, 120, 121), (122, 123, 124), (125, 126, 127), (128, 129, 130), (131, 132, 133), (134, 135, 136), (65, 67, 137), (138, 139, 140), (141, 142, 143), (144, 145, 146), (147, 148, 149), (150, 151, 152), (153, 154, 155), (156, 157, 158), (126, 159, 160), (161, 162, 163), (164, 165, 166), (167, 168, 169), (170, 171, 172), (173, 174, 175), (176, 177, 178), (179, 180, 181), (182, 11, 10), (183, 184, 146), (185, 186, 187), (188, 189, 190), (191, 192, 180), (77, 166, 165), (166, 77, 79), (193, 194, 195), (196, 197, 198), (199, 200, 201), (202, 203, 204), (205, 206, 207), (208, 95, 97), (209, 210, 211), (212, 213, 214), (215, 216, 217), (141, 218, 219), (220, 221, 222), (223, 224, 225), (226, 227, 138), (228, 229, 230), (231, 232, 233), (51, 232, 52), (234, 13, 12), (235, 236, 237), (215, 238, 216), (89, 239, 90), (36, 240, 37), (241, 242, 243), (244, 63, 15), (245, 246, 247), (131, 248, 249), (250, 251, 252), (109, 221, 220), (253, 244, 254), (255, 256, 257), (258, 69, 259), (260, 71, 87), (261, 262, 147), (263, 264, 265), (266, 174, 173), (267, 268, 269), (245, 118, 117), (270, 271, 272), (83, 85, 273), (274, 275, 276), (277, 278, 279), (280, 281, 282), (283, 284, 285), (255, 257, 286), (185, 287, 288), (276, 275, 289), (125, 290, 3), (291, 292, 293), (294, 295, 296), (297, 283, 298), (299, 300, 301), (302, 27, 303), (250, 304, 305), (306, 307, 308), (229, 228, 309), (11, 310, 9), (311, 312, 313), (314, 104, 112), (315, 316, 317), (70, 318, 319), (320, 321, 322), (323, 324, 325), (326, 314, 327), (195, 328, 329), (330, 331, 332), (333, 334, 335), (146, 145, 336), (337, 234, 338), (339, 340, 341), (342, 343, 191), (320, 322, 344), (345, 140, 346), (347, 348, 349), (121, 120, 350), (129, 351, 352), (353, 354, 355), (156, 158, 356), (325, 357, 323), (358, 359, 360), (361, 362, 363), (364, 349, 348), (365, 366, 332), (24, 26, 367), (135, 134, 368), (369, 336, 370), (371, 219, 372), (373, 374, 375), (376, 377, 171), (357, 378, 323), (286, 379, 255), (380, 283, 381), (382, 383, 384), (385, 386, 387), (377, 388, 171), (389, 343, 390), (391, 392, 393), (1, 394, 2), (97, 96, 49), (395, 295, 396), (8, 397, 398), (399, 400, 401), (131, 130, 402), (403, 404, 405), (70, 406, 318), (407, 70, 69), (30, 408, 409), (410, 405, 411), (192, 412, 180), (181, 180, 413), (414, 415, 416), (417, 260, 87), (418, 348, 395), (419, 364, 348), (420, 421, 422), (197, 423, 241), (124, 123, 424), (425, 426, 269), (427, 428, 429), (371, 374, 219), (251, 170, 430), (431, 109, 170), (432, 433, 434), (435, 436, 114), (437, 177, 176), (438, 439, 440), (200, 199, 340), (441, 113, 115), (280, 277, 279), (438, 442, 439), (327, 311, 313), (443, 444, 445), (424, 443, 124), (84, 446, 447), (332, 448, 365), (183, 76, 184), (287, 449, 450), (208, 451, 452), (451, 453, 454), (455, 456, 457), (261, 458, 262), (459, 460, 461), (246, 248, 247), (462, 323, 463), (464, 305, 465), (276, 72, 417), (450, 72, 466), (66, 467, 67), (168, 468, 164), (395, 348, 469), (470, 347, 471), (241, 472, 242), (423, 64, 241), (455, 473, 456), (474, 162, 161), (378, 463, 323), (475, 476, 477), (478, 0, 399), (300, 162, 301), (263, 265, 479), (440, 480, 101), (459, 461, 481), (130, 482, 481), (483, 464, 465), (484, 485, 486), (487, 488, 103), (489, 280, 279), (137, 168, 167), (490, 491, 136), (234, 492, 493), (182, 10, 453), (88, 87, 71), (494, 495, 491), (121, 350, 496), (128, 351, 129), (372, 497, 498), (139, 346, 140), (269, 499, 500), (400, 501, 207), (502, 436, 435), (503, 504, 505), (418, 395, 506), (95, 507, 96), (508, 383, 509), (446, 331, 447), (510, 81, 80), (502, 435, 511), (428, 131, 429), (512, 513, 131), (309, 514, 229), (393, 392, 515), (222, 221, 516), (66, 517, 467), (311, 327, 32), (32, 31, 373), (518, 519, 369), (5, 4, 46), (296, 150, 520), (521, 56, 40), (340, 199, 522), (523, 524, 525), (214, 144, 526), (526, 527, 528), (529, 268, 530), (531, 99, 98), (415, 164, 166), (86, 415, 414), (225, 532, 223), (107, 533, 534), (39, 535, 40), (245, 536, 537), (538, 147, 539), (440, 540, 541), (17, 16, 362), (542, 230, 543), (297, 284, 283), (506, 96, 507), (437, 544, 545), (544, 538, 539), (154, 40, 546), (535, 547, 40), (548, 549, 550), (551, 55, 552), (553, 390, 554), (555, 344, 476), (253, 254, 255), (255, 379, 201), (556, 188, 190), (557, 191, 343), (334, 147, 335), (147, 558, 148), (398, 267, 269), (550, 549, 559), (79, 272, 271), (560, 561, 44), (523, 525, 341), (14, 13, 562), (563, 139, 138), (393, 515, 564), (565, 45, 4), (565, 290, 291), (209, 566, 210), (567, 100, 99), (568, 569, 570), (350, 120, 571), (572, 17, 22), (573, 361, 574), (101, 93, 575), (576, 216, 238), (504, 503, 352), (577, 510, 80), (548, 578, 579), (548, 579, 209), (202, 204, 580), (581, 582, 583), (421, 420, 423), (584, 585, 62), (586, 587, 123), (266, 173, 588), (589, 590, 37), (560, 590, 194), (591, 592, 383), (274, 593, 275), (576, 238, 594), (302, 28, 27), (595, 596, 597), (598, 596, 595), (274, 599, 593), (599, 600, 414), (18, 333, 19), (518, 369, 601), (602, 603, 604), (605, 606, 607), (316, 34, 608), (609, 271, 610), (611, 82, 435), (235, 237, 612), (613, 614, 615), (152, 616, 617), (345, 218, 618), (357, 619, 620), (360, 359, 621), (610, 271, 611), (282, 622, 280), (623, 551, 624), (625, 623, 626), (78, 155, 546), (154, 546, 155), (441, 115, 432), (433, 432, 436), (287, 627, 288), (72, 627, 466), (412, 628, 189), (174, 98, 629), (330, 630, 631), (632, 631, 258), (633, 542, 16), (585, 634, 62), (635, 426, 425), (125, 127, 636), (487, 103, 102), (637, 338, 615), (637, 337, 338), (638, 75, 74), (639, 640, 641), (506, 642, 418), (21, 23, 643), (485, 644, 486), (486, 252, 533), (641, 640, 645), (646, 641, 645), (647, 648, 112), (568, 649, 569), (650, 448, 446), (329, 193, 195), (651, 256, 255), (572, 22, 21), (60, 6, 8), (0, 652, 399), (102, 104, 653), (605, 654, 606), (655, 144, 656), (498, 215, 217), (371, 375, 374), (208, 657, 658), (516, 221, 353), (659, 76, 660), (646, 645, 661), (438, 440, 662), (440, 541, 662), (74, 76, 183), (369, 519, 336), (663, 664, 213), (213, 664, 665), (666, 125, 636), (291, 666, 292), (283, 667, 668), (298, 283, 669), (670, 544, 437), (494, 491, 231), (491, 490, 231), (291, 290, 125), (125, 666, 291), (319, 528, 527), (449, 659, 660), (132, 39, 133), (246, 249, 248), (95, 454, 671), (454, 452, 451), (345, 618, 616), (347, 470, 348), (533, 223, 534), (430, 223, 251), (630, 407, 631), (25, 316, 26), (279, 111, 489), (112, 111, 279), (12, 672, 234), (234, 672, 492), (159, 207, 501), (205, 207, 159), (506, 395, 96), (395, 49, 96), (389, 322, 673), (557, 673, 556), (674, 386, 675), (627, 676, 677), (649, 678, 569), (113, 441, 678), (473, 581, 583), (239, 679, 90), (222, 516, 680), (681, 158, 355), (259, 69, 68), (677, 682, 386), (162, 300, 478), (683, 684, 303), (685, 140, 686), (226, 363, 227), (624, 626, 623), (6, 514, 309), (687, 668, 667), (688, 689, 340), (690, 602, 604), (691, 502, 692), (502, 433, 436), (296, 154, 153), (521, 296, 520), (513, 411, 405), (513, 119, 128), (108, 110, 693), (353, 221, 657), (480, 94, 101), (602, 313, 603), (445, 444, 325), (124, 306, 308), (409, 408, 647), (403, 568, 570), (521, 520, 694), (695, 57, 56), (683, 303, 27), (138, 696, 563), (47, 59, 697), (156, 48, 47), (698, 460, 459), (130, 129, 482), (50, 52, 699), (699, 52, 700), (677, 676, 682), (701, 675, 289), (702, 363, 226), (361, 363, 574), (133, 39, 41), (142, 57, 143), (441, 569, 678), (570, 569, 571), (620, 321, 320), (476, 475, 555), (126, 703, 159), (203, 3, 5), (609, 194, 193), (561, 609, 610), (704, 705, 379), (201, 379, 705), (305, 171, 250), (171, 462, 706), (699, 291, 707), (707, 50, 699), (332, 366, 330), (330, 366, 630), (400, 8, 398), (652, 60, 8), (80, 116, 577), (698, 352, 460), (708, 485, 484), (306, 709, 307), (186, 185, 288), (288, 259, 68), (47, 49, 710), (294, 296, 153), (92, 94, 711), (711, 94, 480), (712, 428, 713), (411, 712, 410), (624, 551, 7), (551, 714, 559), (86, 414, 87), (417, 87, 414), (243, 242, 715), (255, 715, 253), (408, 648, 647), (327, 314, 32), (490, 136, 135), (700, 52, 232), (625, 422, 623), (53, 623, 310), (716, 701, 289), (508, 385, 387), (284, 14, 285), (95, 671, 507), (116, 80, 117), (80, 82, 717), (533, 251, 223), (252, 251, 533), (548, 209, 567), (209, 211, 567), (137, 718, 65), (225, 719, 532), (681, 355, 354), (720, 97, 49), (563, 683, 27), (27, 29, 563), (160, 500, 499), (127, 426, 635), (552, 714, 551), (54, 53, 578), (170, 250, 171), (250, 170, 251), (642, 23, 418), (419, 348, 418), (167, 721, 137), (137, 721, 718), (334, 369, 370), (558, 655, 656), (722, 621, 359), (556, 723, 188), (9, 197, 196), (310, 421, 9), (461, 460, 118), (245, 247, 118), (724, 387, 725), (593, 726, 725), (583, 202, 580), (20, 457, 456), (691, 433, 502), (727, 434, 433), (531, 529, 530), (397, 549, 530), (451, 182, 453), (210, 658, 657), (387, 728, 725), (387, 386, 729), (23, 22, 364), (573, 730, 361), (194, 731, 195), (35, 195, 731), (128, 119, 597), (597, 596, 128), (117, 80, 717), (717, 537, 536), (347, 345, 471), (686, 140, 345), (182, 451, 210), (182, 210, 566), (365, 24, 367), (35, 328, 195), (415, 166, 83), (415, 83, 273), (326, 653, 104), (104, 314, 326), (694, 152, 695), (695, 152, 617), (563, 29, 139), (498, 497, 215), (86, 164, 415), (168, 164, 169), (179, 108, 693), (180, 179, 693), (105, 107, 732), (50, 532, 719), (631, 407, 69), (69, 258, 631), (270, 82, 271), (611, 271, 82), (733, 374, 427), (374, 373, 31), (576, 239, 89), (264, 101, 575), (653, 654, 605), (557, 556, 190), (192, 628, 412), (198, 197, 241), (237, 236, 241), (440, 101, 540), (101, 264, 263), (257, 298, 669), (642, 643, 23), (734, 188, 359), (722, 359, 188), (229, 514, 392), (391, 543, 392), (92, 375, 498), (312, 92, 711), (185, 187, 319), (735, 659, 449), (88, 736, 169), (737, 736, 88), (396, 710, 49), (49, 395, 396), (535, 537, 547), (537, 270, 272), (140, 702, 226), (138, 140, 226), (601, 369, 333), (333, 369, 334), (331, 632, 738), (331, 509, 383), (627, 72, 276), (627, 276, 739), (167, 169, 736), (494, 640, 495), (740, 113, 741), (113, 277, 741), (706, 376, 171), (475, 477, 463), (57, 142, 733), (374, 733, 219), (742, 385, 258), (331, 738, 385), (458, 455, 457), (264, 91, 265), (230, 229, 543), (543, 229, 392), (503, 510, 577), (502, 511, 692), (583, 582, 202), (163, 206, 161), (177, 149, 148), (544, 539, 545), (529, 531, 98), (98, 174, 266), (325, 444, 357), (722, 357, 621), (526, 528, 214), (214, 315, 317), (172, 431, 170), (390, 388, 743), (446, 332, 331), (332, 446, 448), (662, 541, 538), (479, 458, 261), (252, 486, 644), (304, 465, 305), (744, 745, 746), (663, 213, 212), (589, 37, 240), (191, 110, 342), (110, 172, 342), (155, 78, 59), (59, 58, 155), (608, 34, 745), (212, 214, 317), (525, 380, 381), (285, 14, 562), (42, 38, 37), (280, 489, 281), (615, 243, 613), (237, 241, 243), (33, 746, 34), (746, 745, 34), (697, 157, 156), (47, 697, 156), (457, 20, 19), (458, 457, 262), (647, 112, 278), (278, 112, 279), (697, 747, 157), (747, 164, 468), (748, 256, 651), (244, 15, 254), (588, 173, 587), (175, 424, 173), (246, 245, 749), (245, 537, 749), (135, 368, 45), (700, 232, 135), (423, 62, 64), (420, 62, 423), (398, 501, 400), (501, 269, 500), (667, 380, 750), (380, 667, 283), (136, 751, 134), (336, 519, 751), (405, 404, 120), (120, 570, 571), (353, 208, 354), (208, 353, 657), (177, 148, 178), (213, 665, 656), (136, 638, 74), (136, 491, 495), (442, 604, 439), (690, 604, 442), (333, 335, 19), (262, 457, 19), (179, 221, 108), (221, 109, 108), (360, 621, 443), (175, 443, 424), (579, 566, 209), (566, 53, 310), (307, 709, 485), (485, 483, 644), (174, 358, 360), (752, 174, 629), (646, 661, 660), (450, 73, 72), (564, 2, 394), (563, 696, 683), (180, 412, 413), (412, 752, 629), (479, 265, 458), (265, 455, 458), (338, 234, 493), (338, 612, 615), (576, 594, 239), (302, 303, 299), (601, 333, 18), (203, 5, 204), (753, 657, 221), (567, 211, 753), (114, 611, 435), (622, 610, 611), (586, 123, 635), (636, 127, 635), (594, 299, 239), (239, 299, 679), (681, 354, 97), (208, 97, 354), (635, 123, 636), (123, 122, 636), (550, 578, 548), (54, 578, 714), (590, 589, 754), (35, 731, 33), (16, 634, 585), (63, 16, 15), (434, 727, 755), (505, 504, 755), (156, 356, 48), (681, 97, 720), (130, 481, 402), (481, 247, 248), (493, 492, 235), (196, 10, 9), (349, 685, 347), (574, 349, 573), (756, 595, 496), (121, 496, 595), (224, 517, 66), (225, 224, 66), (5, 46, 757), (204, 5, 757), (150, 152, 520), (694, 520, 152), (303, 300, 299), (303, 684, 300), (574, 685, 349), (363, 685, 574), (30, 409, 712), (713, 30, 712), (385, 742, 386), (677, 386, 742), (72, 71, 260), (417, 72, 260), (158, 157, 467), (157, 747, 468), (53, 579, 578), (579, 53, 566), (32, 373, 311), (311, 373, 312), (758, 522, 199), (759, 687, 667), (513, 128, 130), (130, 131, 513), (488, 36, 38), (42, 488, 38), (61, 0, 2), (514, 515, 392), (714, 578, 550), (714, 550, 559), (470, 151, 150), (395, 469, 295), (144, 213, 656), (213, 144, 214), (385, 508, 509), (331, 385, 509), (185, 449, 287), (449, 185, 735), (7, 551, 559), (8, 7, 397), (478, 399, 162), (162, 399, 163), (371, 498, 375), (372, 498, 371), (615, 237, 243), (615, 612, 237), (710, 294, 153), (153, 155, 58), (571, 441, 432), (441, 571, 569), (223, 220, 222), (430, 220, 223), (528, 315, 214), (318, 528, 319), (383, 273, 85), (331, 383, 447), (316, 318, 406), (26, 316, 406), (568, 647, 649), (568, 409, 647), (361, 730, 17), (361, 17, 362), (727, 505, 755), (505, 727, 433), (193, 448, 650), (166, 79, 650), (293, 106, 105), (292, 106, 293), (29, 238, 215), (497, 29, 215), (692, 505, 691), (505, 433, 691), (528, 318, 315), (316, 315, 318), (532, 50, 105), (707, 105, 50), (79, 271, 609), (79, 609, 193), (472, 244, 253), (64, 63, 244), (122, 666, 636), (122, 760, 666), (203, 206, 205), (205, 3, 203), (726, 382, 384), (508, 387, 724), (412, 189, 752), (358, 734, 359), (761, 553, 554), (376, 476, 762), (3, 703, 126), (126, 125, 3), (346, 139, 497), (497, 139, 29), (560, 194, 561), (561, 194, 609), (135, 232, 490), (231, 490, 232), (456, 583, 580), (473, 583, 456), (493, 235, 612), (612, 338, 493), (470, 471, 151), (471, 345, 616), (670, 662, 544), (662, 538, 544), (188, 723, 619), (620, 619, 321), (203, 202, 206), (161, 206, 202), (417, 414, 600), (274, 276, 417), (109, 220, 430), (109, 430, 170), (519, 518, 134), (134, 751, 519), (753, 181, 567), (567, 181, 100), (110, 431, 172), (110, 109, 431), (622, 741, 280), (280, 741, 277), (298, 763, 297), (763, 284, 297), (596, 351, 128), (598, 351, 596), (200, 613, 201), (255, 201, 715), (42, 489, 488), (489, 111, 488), (14, 284, 507), (763, 507, 284), (420, 422, 625), (228, 230, 584), (613, 243, 715), (715, 201, 613), (352, 698, 129), (129, 698, 459), (137, 67, 168), (67, 468, 168), (610, 622, 282), (561, 610, 44), (286, 668, 379), (257, 669, 286), (377, 743, 388), (761, 743, 764), (67, 467, 468), (157, 468, 467), (350, 571, 432), (432, 434, 350), (390, 343, 342), (390, 342, 388), (79, 546, 272), (547, 537, 272), (668, 286, 669), (283, 668, 669), (575, 89, 264), (264, 89, 91), (296, 295, 150), (295, 470, 150), (390, 743, 554), (554, 743, 761), (334, 558, 147), (370, 558, 334), (380, 689, 688), (525, 524, 380), (40, 547, 546), (272, 546, 547), (405, 120, 119), (513, 405, 119), (308, 307, 708), (708, 307, 485), (113, 678, 277), (649, 277, 678), (737, 645, 736), (661, 645, 737), (629, 98, 100), (412, 629, 413), (650, 79, 193), (83, 166, 650), (167, 640, 494), (167, 494, 721), (584, 420, 625), (420, 584, 62), (693, 110, 191), (191, 180, 693), (438, 662, 670), (486, 533, 107), (484, 486, 107), (24, 328, 35), (25, 24, 35), (167, 736, 640), (645, 640, 736), (296, 521, 154), (521, 40, 154), (158, 467, 517), (355, 158, 680), (765, 543, 391), (363, 765, 227), (623, 53, 55), (623, 55, 551), (295, 469, 470), (456, 580, 20), (204, 20, 580), (530, 549, 531), (531, 549, 99), (459, 481, 482), (129, 459, 482), (765, 542, 543), (362, 16, 542), (699, 45, 565), (699, 565, 291), (504, 756, 766), (756, 767, 766), (581, 474, 582), (299, 301, 679), (217, 216, 93), (575, 93, 216), (310, 422, 421), (623, 422, 310), (756, 496, 767), (434, 755, 767), (188, 619, 722), (619, 357, 722), (575, 216, 576), (575, 576, 89), (327, 313, 602), (654, 327, 606), (99, 549, 548), (99, 548, 567), (434, 496, 350), (434, 767, 496), (146, 336, 183), (751, 183, 336), (677, 742, 259), (742, 258, 259), (15, 17, 572), (15, 748, 651), (654, 326, 327), (326, 654, 653), (427, 429, 733), (133, 57, 733), (376, 477, 476), (477, 376, 706), (677, 259, 288), (627, 677, 288), (463, 378, 475), (555, 475, 620), (328, 24, 365), (365, 329, 328), (378, 620, 475), (357, 620, 378), (675, 682, 289), (386, 682, 675), (355, 680, 516), (516, 353, 355), (127, 126, 160), (127, 160, 499), (556, 673, 322), (723, 556, 322), (372, 219, 218), (346, 218, 345), (304, 250, 252), (644, 304, 252), (253, 715, 242), (472, 253, 242), (398, 269, 501), (267, 398, 397), (675, 701, 674), (729, 728, 387), (346, 497, 372), (372, 218, 346), (113, 740, 114), (611, 114, 740), (514, 61, 2), (6, 61, 514), (728, 729, 768), (768, 725, 728), (136, 495, 638), (640, 639, 495), (488, 487, 36), (341, 234, 337), (637, 341, 337), (317, 608, 745), (317, 316, 608), (729, 674, 701), (729, 386, 674), (1, 684, 394), (300, 684, 478), (481, 248, 402), (248, 131, 402), (341, 13, 234), (525, 13, 341), (731, 754, 33), (508, 724, 726), (726, 724, 725), (204, 18, 20), (757, 18, 204), (1, 0, 478), (684, 1, 478), (7, 559, 397), (549, 397, 559), (453, 10, 672), (454, 453, 672), (32, 648, 408), (30, 32, 408), (86, 169, 164), (88, 169, 86), (384, 383, 508), (384, 508, 726), (227, 393, 138), (138, 393, 564), (208, 658, 451), (210, 451, 658), (687, 759, 522), (667, 769, 759), (696, 564, 394), (138, 564, 696), (599, 414, 416), (415, 273, 416), (712, 411, 428), (131, 428, 512), (461, 118, 247), (247, 481, 461), (759, 769, 522), (769, 340, 522), (26, 406, 630), (367, 26, 630), (770, 687, 522), (668, 687, 771), (592, 416, 273), (383, 592, 273), (510, 435, 81), (435, 82, 81), (613, 200, 614), (200, 340, 339), (75, 646, 76), (646, 660, 76), (351, 504, 352), (598, 504, 351), (592, 593, 599), (592, 599, 416), (671, 454, 12), (454, 672, 12), (595, 756, 598), (598, 756, 504), (112, 648, 314), (32, 314, 648), (357, 444, 621), (443, 621, 444), (507, 671, 14), (671, 12, 14), (772, 292, 760), (292, 666, 760), (340, 769, 688), (667, 750, 769), (752, 358, 174), (752, 189, 358), (400, 207, 401), (163, 207, 206), (632, 258, 738), (385, 738, 258), (320, 555, 620), (555, 320, 344), (772, 760, 708), (308, 708, 760), (656, 178, 148), (558, 656, 148), (599, 274, 600), (274, 417, 600), (750, 380, 688), (750, 688, 769), (159, 501, 500), (160, 159, 500), (116, 460, 352), (116, 118, 460), (233, 718, 721), (50, 719, 51), (124, 445, 306), (443, 445, 124), (725, 716, 593), (725, 701, 716), (74, 751, 136), (751, 74, 183), (186, 70, 187), (187, 70, 319), (324, 464, 483), (709, 483, 485), (716, 289, 275), (275, 593, 716), (570, 404, 403), (570, 120, 404), (365, 448, 329), (193, 329, 448), (435, 510, 511), (503, 511, 510), (465, 304, 644), (483, 465, 644), (217, 93, 92), (498, 217, 92), (73, 450, 660), (450, 449, 660), (212, 745, 663), (317, 745, 212), (672, 10, 492), (492, 10, 196), (584, 625, 228), (228, 625, 309), (323, 462, 464), (324, 323, 464), (73, 660, 661), (73, 661, 737), (91, 90, 473), (90, 581, 473), (534, 223, 532), (532, 105, 732), (189, 734, 358), (189, 188, 734), (462, 171, 305), (464, 462, 305), (265, 91, 455), (91, 473, 455), (740, 622, 611), (740, 741, 622), (73, 737, 71), (88, 71, 737), (107, 106, 484), (292, 772, 106), (637, 339, 341), (200, 339, 614), (23, 419, 418), (419, 23, 364), (494, 231, 721), (233, 721, 231), (291, 293, 707), (293, 105, 707), (262, 19, 335), (147, 262, 335), (590, 560, 37), (42, 37, 43), (298, 642, 763), (257, 642, 298), (452, 95, 208), (454, 95, 452), (594, 302, 299), (594, 28, 302), (381, 562, 525), (525, 562, 13), (635, 425, 586), (588, 268, 529), (748, 21, 256), (256, 21, 643), (90, 679, 581), (679, 474, 581), (340, 523, 341), (340, 524, 523), (761, 764, 476), (761, 476, 344), (287, 450, 466), (466, 627, 287), (131, 249, 132), (39, 132, 249), (748, 15, 572), (572, 21, 748), (472, 241, 64), (64, 244, 472), (83, 650, 84), (84, 650, 446), (288, 68, 186), (186, 68, 70), (474, 161, 582), (582, 161, 202), (770, 522, 758), (440, 439, 480), (711, 480, 603), (594, 238, 28), (29, 28, 238), (586, 268, 588), (588, 587, 586), (557, 628, 192), (191, 557, 192), (537, 717, 270), (717, 82, 270), (705, 704, 758), (439, 603, 480), (439, 604, 603), (557, 190, 628), (190, 189, 628), (584, 230, 585), (542, 633, 230), (336, 145, 370), (370, 655, 558), (733, 429, 133), (131, 133, 429), (308, 760, 122), (122, 124, 308), (626, 309, 625), (6, 309, 626), (225, 66, 65), (65, 719, 225), (590, 754, 731), (194, 590, 731), (41, 40, 57), (133, 41, 57), (313, 711, 603), (313, 312, 711), (147, 538, 261), (541, 261, 538), (368, 134, 518), (45, 368, 46), (146, 184, 526), (144, 146, 526), (685, 702, 140), (363, 702, 685), (683, 696, 394), (684, 683, 394), (224, 680, 517), (158, 517, 680), (222, 680, 224), (223, 222, 224), (541, 479, 261), (540, 479, 541), (655, 145, 144), (145, 655, 370), (511, 503, 692), (503, 505, 692), (706, 462, 463), (463, 477, 706), (152, 151, 616), (151, 471, 616), (269, 426, 499), (426, 127, 499), (656, 665, 178), (327, 602, 606), (606, 602, 690), (445, 325, 306), (324, 306, 325), (492, 196, 235), (235, 196, 198), (399, 652, 400), (400, 652, 8), (362, 542, 765), (765, 363, 362), (149, 539, 147), (545, 539, 149), (717, 536, 117), (245, 117, 536), (185, 319, 735), (319, 527, 735), (540, 101, 263), (540, 263, 479), (11, 182, 566), (566, 310, 11), (135, 45, 700), (699, 700, 45), (514, 2, 515), (564, 515, 2), (201, 705, 199), (758, 199, 705), (649, 647, 278), (277, 649, 278), (107, 534, 732), (532, 732, 534), (382, 726, 593), (592, 591, 593), (39, 249, 246), (246, 749, 39), (79, 78, 546), (529, 266, 588), (98, 266, 529), (210, 657, 211), (657, 753, 211), (257, 643, 642), (256, 643, 257), (316, 25, 34), (25, 35, 34), (65, 718, 719), (51, 719, 718), (236, 198, 241), (235, 198, 236), (545, 149, 177), (437, 545, 177), (586, 425, 268), (268, 425, 269), (634, 16, 63), (62, 634, 63), (423, 197, 421), (421, 197, 9), (521, 694, 56), (694, 695, 56), (267, 530, 268), (267, 397, 530), (174, 360, 175), (360, 443, 175), (767, 755, 766), (755, 504, 766), (685, 686, 347), (686, 345, 347), (179, 753, 221), (753, 179, 181), (283, 285, 381), (381, 285, 562), (282, 44, 610), (44, 282, 281), (321, 723, 322), (321, 619, 723), (616, 618, 617), (141, 618, 218), (114, 436, 115), (432, 115, 436), (121, 597, 119), (121, 595, 597), (606, 690, 607), (617, 141, 143), (617, 618, 141), (710, 153, 58), (47, 710, 58), (703, 3, 205), (703, 205, 159), (181, 413, 100), (629, 100, 413), (219, 142, 141), (733, 142, 219), (552, 54, 714), (552, 55, 54), (255, 254, 651), (254, 15, 651), (116, 352, 577), (503, 577, 352), (560, 44, 43), (37, 560, 43), (301, 162, 474), (679, 301, 474), (374, 31, 427), (31, 30, 713), (0, 60, 652), (61, 60, 0), (424, 587, 173), (123, 587, 424), (427, 31, 713), (428, 427, 713), (51, 718, 233), (233, 232, 51), (735, 527, 659), (184, 527, 526), (614, 339, 637), (637, 615, 614), (399, 401, 163), (401, 207, 163), (312, 375, 92), (373, 375, 312), (659, 184, 76), (527, 184, 659), (84, 447, 85), (383, 85, 447), (739, 676, 627), (289, 739, 276), (695, 617, 143), (57, 695, 143), (765, 391, 227), (227, 391, 393), (396, 294, 710), (295, 294, 396), (22, 730, 573), (17, 730, 22), (16, 585, 633), (585, 230, 633), (171, 388, 172), (342, 172, 388), (568, 403, 409), (410, 712, 409), (682, 676, 289), (289, 676, 739), (48, 720, 49), (356, 720, 48), (22, 573, 364), (573, 349, 364), (330, 632, 331), (330, 631, 632), (495, 639, 638), (75, 638, 639), (512, 428, 411), (411, 513, 512), (591, 382, 593), (591, 383, 382), (356, 158, 681), (356, 681, 720), (639, 641, 75), (75, 641, 646), (729, 701, 768), (725, 768, 701), (70, 407, 406), (407, 630, 406), (46, 518, 757), (46, 368, 518), (377, 764, 743), (773, 476, 764), (749, 537, 535), (39, 749, 535), (377, 376, 762), (773, 762, 476), (626, 624, 6), (7, 6, 624), (290, 4, 3), (565, 4, 290), (689, 524, 340), (689, 380, 524), (377, 773, 764), (762, 773, 377), (403, 405, 410), (410, 409, 403), (484, 106, 772), (484, 772, 708), (344, 553, 761), (553, 389, 390), (104, 103, 111), (103, 488, 111), (365, 367, 366), (367, 630, 366), (324, 709, 306), (709, 324, 483), (44, 281, 42), (42, 281, 489), (389, 553, 344), (322, 389, 344), (518, 601, 757), (757, 601, 18), (763, 642, 506), (507, 763, 506), (343, 673, 557), (389, 673, 343), (774, 775, 776), (777, 778, 779), (780, 781, 782), (783, 784, 438), (785, 786, 787), (788, 789, 790), (791, 792, 793), (794, 795, 796), (797, 798, 799), (800, 801, 802), (803, 804, 805), (806, 807, 808), (778, 607, 779), (795, 809, 810), (811, 812, 813), (814, 815, 816), (817, 818, 819), (820, 821, 822), (823, 824, 825), (826, 827, 828), (829, 830, 831), (832, 827, 833), (834, 796, 835), (834, 836, 796), (837, 838, 839), (830, 840, 831), (811, 841, 842), (843, 240, 36), (839, 844, 845), (846, 820, 822), (842, 841, 847), (848, 787, 849), (808, 807, 850), (795, 810, 823), (851, 852, 853), (854, 855, 856), (857, 858, 803), (780, 782, 859), (824, 860, 825), (853, 852, 861), (855, 862, 856), (863, 861, 852), (817, 819, 813), (864, 831, 840), (865, 866, 867), (784, 783, 868), (745, 744, 663), (746, 801, 800), (869, 870, 780), (871, 872, 873), (874, 487, 102), (833, 875, 876), (875, 833, 877), (850, 878, 879), (880, 879, 881), (665, 664, 882), (793, 792, 883), (884, 885, 806), (886, 887, 873), (873, 836, 886), (774, 867, 888), (846, 889, 820), (868, 783, 786), (830, 890, 891), (855, 854, 804), (892, 893, 894), (895, 896, 178), (897, 898, 899), (900, 901, 902), (903, 904, 905), (779, 690, 906), (907, 903, 905), (908, 909, 910), (908, 911, 912), (913, 868, 786), (914, 915, 916), (906, 690, 442), (877, 833, 827), (917, 827, 826), (918, 867, 774), (780, 859, 919), (754, 802, 801), (920, 827, 917), (921, 831, 864), (917, 826, 922), (868, 913, 911), (774, 888, 775), (858, 923, 803), (924, 925, 926), (893, 892, 927), (899, 928, 902), (830, 891, 929), (930, 885, 884), (931, 879, 880), (879, 931, 932), (839, 845, 933), (934, 851, 853), (924, 935, 925), (792, 936, 744), (792, 791, 936), (937, 813, 812), (914, 916, 856), (920, 938, 939), (843, 835, 940), (780, 919, 941), (941, 869, 780), (843, 834, 835), (886, 874, 887), (843, 940, 240), (894, 893, 942), (943, 944, 942), (855, 945, 946), (923, 945, 803), (947, 948, 949), (879, 878, 881), (822, 821, 878), (816, 815, 950), (858, 951, 799), (952, 829, 953), (951, 797, 799), (943, 808, 944), (930, 884, 793), (837, 778, 777), (845, 778, 933), (780, 870, 781), (870, 837, 777), (820, 889, 774), (820, 774, 776), (831, 922, 953), (831, 953, 829), (874, 102, 887), (954, 909, 955), (906, 956, 779), (790, 789, 882), (897, 895, 898), (906, 442, 957), (955, 906, 954), (958, 948, 947), (959, 928, 899), (932, 901, 900), (884, 943, 793), (793, 788, 791), (805, 857, 803), (960, 797, 951), (926, 958, 924), (950, 815, 924), (795, 794, 809), (961, 872, 871), (800, 802, 922), (744, 921, 864), (783, 670, 786), (783, 438, 670), (664, 936, 790), (790, 882, 664), (848, 901, 787), (785, 787, 931), (776, 775, 881), (878, 821, 881), (653, 605, 845), (844, 653, 845), (962, 927, 963), (962, 900, 959), (959, 964, 893), (942, 893, 964), (855, 804, 803), (945, 855, 803), (853, 935, 934), (814, 876, 815), (923, 958, 947), (923, 947, 945), (920, 877, 827), (875, 877, 835), (935, 853, 925), (36, 487, 874), (965, 861, 863), (926, 949, 948), (795, 876, 875), (876, 934, 815), (927, 892, 963), (850, 963, 892), (905, 955, 966), (905, 967, 907), (178, 896, 848), (901, 848, 902), (919, 867, 918), (919, 860, 968), (969, 940, 835), (969, 835, 877), (883, 792, 864), (864, 792, 744), (806, 822, 878), (885, 970, 806), (920, 917, 938), (802, 917, 922), (920, 939, 971), (939, 240, 971), (939, 938, 754), (939, 589, 240), (784, 868, 908), (868, 911, 908), (968, 972, 810), (968, 941, 919), (442, 784, 957), (908, 910, 784), (903, 779, 904), (777, 779, 973), (806, 847, 822), (841, 822, 847), (775, 880, 881), (888, 913, 775), (178, 665, 895), (860, 889, 825), (919, 918, 860), (974, 871, 870), (870, 838, 837), (873, 887, 844), (844, 887, 102), (975, 865, 867), (919, 975, 867), (786, 670, 437), (849, 437, 176), (838, 873, 839), (873, 844, 839), (849, 176, 848), (178, 848, 176), (949, 926, 861), (853, 861, 926), (908, 912, 966), (967, 905, 966), (912, 911, 976), (866, 888, 867), (884, 808, 943), (884, 806, 808), (866, 911, 888), (888, 911, 913), (779, 607, 690), (744, 800, 921), (746, 800, 744), (901, 932, 931), (931, 787, 901), (875, 796, 795), (835, 796, 875), (797, 960, 952), (832, 833, 797), (903, 973, 779), (903, 907, 865), (806, 878, 807), (807, 878, 850), (926, 925, 853), (966, 912, 967), (912, 976, 967), (959, 893, 927), (962, 959, 927), (865, 907, 976), (967, 976, 907), (883, 930, 793), (830, 929, 840), (812, 856, 977), (811, 856, 812), (960, 857, 805), (952, 960, 829), (816, 950, 799), (816, 799, 814), (844, 102, 653), (776, 881, 821), (820, 776, 821), (874, 834, 843), (36, 874, 843), (897, 902, 848), (899, 902, 897), (869, 974, 870), (809, 794, 961), (953, 922, 826), (953, 826, 828), (894, 850, 892), (944, 808, 850), (870, 777, 781), (781, 777, 973), (809, 869, 941), (869, 809, 961), (956, 906, 955), (905, 904, 955), (869, 961, 974), (961, 871, 974), (915, 965, 916), (978, 979, 980), (832, 797, 952), (832, 828, 827), (852, 981, 982), (818, 981, 852), (958, 926, 948), (949, 861, 915), (914, 949, 915), (890, 970, 891), (851, 795, 823), (818, 852, 851), (851, 934, 795), (876, 795, 934), (899, 898, 942), (898, 895, 789), (442, 438, 784), (943, 942, 788), (793, 943, 788), (898, 789, 942), (788, 942, 789), (917, 802, 938), (754, 938, 802), (836, 872, 961), (872, 836, 873), (937, 983, 817), (937, 978, 983), (665, 882, 895), (789, 895, 882), (979, 978, 812), (937, 812, 978), (962, 963, 879), (850, 879, 963), (819, 825, 846), (819, 823, 825), (829, 805, 830), (960, 805, 829), (819, 846, 813), (813, 841, 811), (891, 930, 929), (929, 930, 883), (894, 942, 944), (894, 944, 850), (858, 799, 950), (858, 958, 923), (811, 854, 856), (854, 890, 830), (805, 804, 830), (854, 830, 804), (664, 663, 936), (936, 663, 744), (786, 437, 849), (787, 786, 849), (889, 860, 918), (774, 889, 918), (946, 862, 855), (914, 856, 862), (921, 922, 831), (800, 922, 921), (862, 946, 914), (949, 914, 947), (778, 605, 607), (845, 605, 778), (833, 876, 814), (798, 814, 799), (900, 928, 959), (928, 900, 902), (782, 865, 975), (865, 973, 903), (833, 798, 797), (798, 833, 814), (968, 810, 941), (809, 941, 810), (842, 890, 811), (854, 811, 890), (782, 973, 865), (781, 973, 782), (813, 846, 841), (846, 822, 841), (858, 950, 958), (950, 924, 958), (819, 818, 823), (851, 823, 818), (965, 980, 916), (980, 983, 978), (984, 983, 980), (981, 983, 984), (969, 971, 940), (971, 240, 940), (865, 976, 866), (866, 976, 911), (794, 796, 836), (836, 961, 794), (977, 916, 980), (916, 977, 856), (791, 788, 790), (936, 791, 790), (980, 979, 977), (977, 979, 812), (970, 885, 891), (891, 885, 930), (874, 886, 834), (834, 886, 836), (959, 899, 964), (899, 942, 964), (883, 864, 840), (840, 929, 883), (919, 859, 975), (782, 975, 859), (920, 969, 877), (920, 971, 969), (779, 956, 904), (904, 956, 955), (924, 815, 935), (935, 815, 934), (954, 957, 784), (954, 906, 957), (828, 952, 953), (952, 828, 832), (939, 754, 589), (870, 871, 838), (871, 873, 838), (857, 960, 951), (857, 951, 858), (775, 913, 880), (913, 786, 785), (880, 913, 785), (880, 785, 931), (966, 955, 909), (966, 909, 908), (954, 784, 910), (954, 910, 909), (817, 983, 981), (937, 817, 813), (932, 962, 879), (962, 932, 900), (837, 933, 778), (837, 839, 933), (947, 914, 946), (946, 945, 947), (897, 848, 896), (897, 896, 895), (980, 965, 984), (965, 982, 984), (863, 852, 982), (965, 863, 982), (970, 890, 842), (970, 842, 847), (806, 970, 847), (746, 33, 801), (754, 801, 33), (982, 981, 984), (915, 861, 965), (981, 818, 817), (968, 824, 972), (968, 860, 824), (972, 824, 823), (810, 972, 823), (348, 470, 469), (825, 889, 846), (771, 687, 770), (758, 771, 770), (771, 704, 668), (758, 704, 771), (668, 704, 379), (747, 165, 164), (77, 165, 747), (77, 747, 697), (77, 697, 59), (59, 78, 77)])
me_ours.use_remesh_preserve_volume = False
me_ours.use_remesh_preserve_attributes = False
me_ours.use_mirror_vertex_groups = False
me_ours.update()

# ---- objects
ob_cylinder = bpy.data.objects.new('Cylinder', me_cylinder)
ob_ours = bpy.data.objects.new('Ours', me_ours)

# ---- transforms, parenting, visibility, modifiers, constraints
ob_cylinder.location = (-9.073, 8.27, 137.4)
ob_cylinder.scale = (50.0, 50.0, 50.0)
ob_cylinder.hide_viewport = True
ob_cylinder.lineart.crease_threshold = 0.0
ob_ours.location = (0.0, 0.0, 0.0)
ob_ours.scale = (49.79, 49.79, 49.79)
ob_ours.lineart.crease_threshold = 0.0
_m = ob_ours.modifiers.new('Boolean', 'BOOLEAN')
_m.object = ob_cylinder
_m.solver = 'FAST'

# ---- collection membership
col_collection_1.objects.link(ob_cylinder)
col_collection_1.objects.link(ob_ours)

# ---- scene / render settings (as saved in the file)
scene.frame_start = 1; scene.frame_end = 250; scene.frame_set(1)
scene.render.engine = 'BLENDER_EEVEE_NEXT'
scene.render.resolution_percentage = 50
scene.render.dither_intensity = 0.0
scene.cycles.use_denoising = False
scene.cycles.samples = 128
scene.cycles.sampling_pattern = 'TABULATED_SOBOL'
scene.cycles.use_adaptive_sampling = False
scene.cycles.use_light_tree = False
scene.cycles.blur_glossy = 0.0
scene.cycles.sample_clamp_indirect = 0.0
scene.view_settings.view_transform = 'Standard'
bpy.context.view_layer.update()

# ---- added for rendering (the .blend has no active camera and no usable light): camera, sun
cam_auto = bpy.data.cameras.new('AutoCamera')
cam_auto.lens = 50.0
cam_auto.sensor_width = 36.0
cam_auto.clip_end = 4981.77
ob_auto_camera = bpy.data.objects.new('AutoCamera', cam_auto)
scene.collection.objects.link(ob_auto_camera)
ob_auto_camera.location = (284.504, -354.343, 320.791)
ob_auto_camera.rotation_euler = (1.09748, -7.21219e-08, 0.694738)
scene.camera = ob_auto_camera
light_auto_sun = bpy.data.lights.new('AutoSun', 'SUN')
light_auto_sun.energy = 3.0
light_auto_sun.angle = 0.0523599
ob_auto_sun = bpy.data.objects.new('AutoSun', light_auto_sun)
scene.collection.objects.link(ob_auto_sun)
ob_auto_sun.rotation_euler = (0.872665, 0.174533, 0.523599)
bpy.context.view_layer.update()
